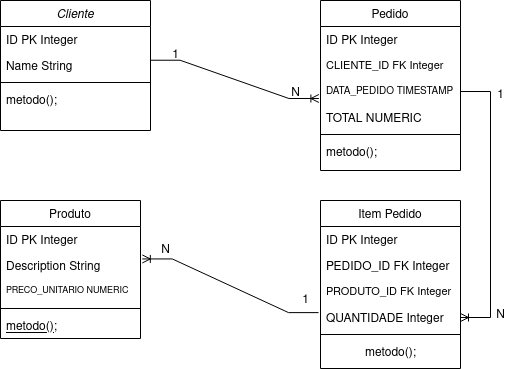

The diagram above was exported from draw.io. Its source (the exported page's mxGraphModel, read from the mxfile embedded in the PNG):
<mxGraphModel dx="1434" dy="722" grid="1" gridSize="10" guides="1" tooltips="1" connect="1" arrows="1" fold="1" page="1" pageScale="1" pageWidth="827" pageHeight="1169" background="#FFFFFF" math="0" shadow="0">
  <root>
    <mxCell id="WIyWlLk6GJQsqaUBKTNV-0" />
    <mxCell id="WIyWlLk6GJQsqaUBKTNV-1" parent="WIyWlLk6GJQsqaUBKTNV-0" />
    <mxCell id="7R8q4LC2Z8jWfB1iAmiN-0" value="Cliente" style="swimlane;fontStyle=2;align=center;verticalAlign=top;childLayout=stackLayout;horizontal=1;startSize=26;horizontalStack=0;resizeParent=1;resizeLast=0;collapsible=1;marginBottom=0;rounded=0;shadow=0;strokeWidth=1;" vertex="1" parent="WIyWlLk6GJQsqaUBKTNV-1">
      <mxGeometry x="180" y="70" width="150" height="130" as="geometry">
        <mxRectangle x="170" y="60" width="160" height="26" as="alternateBounds" />
      </mxGeometry>
    </mxCell>
    <mxCell id="7R8q4LC2Z8jWfB1iAmiN-1" value="ID PK Integer" style="text;align=left;verticalAlign=top;spacingLeft=4;spacingRight=4;overflow=hidden;rotatable=0;points=[[0,0.5],[1,0.5]];portConstraint=eastwest;rounded=0;shadow=0;html=0;" vertex="1" parent="7R8q4LC2Z8jWfB1iAmiN-0">
      <mxGeometry y="26" width="150" height="26" as="geometry" />
    </mxCell>
    <mxCell id="7R8q4LC2Z8jWfB1iAmiN-2" value="Name String" style="text;align=left;verticalAlign=top;spacingLeft=4;spacingRight=4;overflow=hidden;rotatable=0;points=[[0,0.5],[1,0.5]];portConstraint=eastwest;rounded=0;shadow=0;html=0;" vertex="1" parent="7R8q4LC2Z8jWfB1iAmiN-0">
      <mxGeometry y="52" width="150" height="26" as="geometry" />
    </mxCell>
    <mxCell id="7R8q4LC2Z8jWfB1iAmiN-3" value="" style="line;html=1;strokeWidth=1;align=left;verticalAlign=middle;spacingTop=-1;spacingLeft=3;spacingRight=3;rotatable=0;labelPosition=right;points=[];portConstraint=eastwest;" vertex="1" parent="7R8q4LC2Z8jWfB1iAmiN-0">
      <mxGeometry y="78" width="150" height="8" as="geometry" />
    </mxCell>
    <mxCell id="7R8q4LC2Z8jWfB1iAmiN-4" value="metodo();" style="text;align=left;verticalAlign=top;spacingLeft=4;spacingRight=4;overflow=hidden;rotatable=0;points=[[0,0.5],[1,0.5]];portConstraint=eastwest;" vertex="1" parent="7R8q4LC2Z8jWfB1iAmiN-0">
      <mxGeometry y="86" width="150" height="26" as="geometry" />
    </mxCell>
    <mxCell id="7R8q4LC2Z8jWfB1iAmiN-5" value="Produto" style="swimlane;fontStyle=0;align=center;verticalAlign=top;childLayout=stackLayout;horizontal=1;startSize=26;horizontalStack=0;resizeParent=1;resizeLast=0;collapsible=1;marginBottom=0;rounded=0;shadow=0;strokeWidth=1;" vertex="1" parent="WIyWlLk6GJQsqaUBKTNV-1">
      <mxGeometry x="180" y="270" width="140" height="138" as="geometry">
        <mxRectangle x="130" y="380" width="160" height="26" as="alternateBounds" />
      </mxGeometry>
    </mxCell>
    <mxCell id="7R8q4LC2Z8jWfB1iAmiN-6" value="ID PK Integer" style="text;align=left;verticalAlign=top;spacingLeft=4;spacingRight=4;overflow=hidden;rotatable=0;points=[[0,0.5],[1,0.5]];portConstraint=eastwest;" vertex="1" parent="7R8q4LC2Z8jWfB1iAmiN-5">
      <mxGeometry y="26" width="140" height="26" as="geometry" />
    </mxCell>
    <mxCell id="7R8q4LC2Z8jWfB1iAmiN-7" value="Description String" style="text;align=left;verticalAlign=top;spacingLeft=4;spacingRight=4;overflow=hidden;rotatable=0;points=[[0,0.5],[1,0.5]];portConstraint=eastwest;rounded=0;shadow=0;html=0;" vertex="1" parent="7R8q4LC2Z8jWfB1iAmiN-5">
      <mxGeometry y="52" width="140" height="26" as="geometry" />
    </mxCell>
    <mxCell id="7R8q4LC2Z8jWfB1iAmiN-8" value="PRECO_UNITARIO NUMERIC" style="text;align=left;verticalAlign=top;spacingLeft=4;spacingRight=4;overflow=hidden;rotatable=0;points=[[0,0.5],[1,0.5]];portConstraint=eastwest;fontSize=9;" vertex="1" parent="7R8q4LC2Z8jWfB1iAmiN-5">
      <mxGeometry y="78" width="140" height="26" as="geometry" />
    </mxCell>
    <mxCell id="7R8q4LC2Z8jWfB1iAmiN-9" value="" style="line;html=1;strokeWidth=1;align=left;verticalAlign=middle;spacingTop=-1;spacingLeft=3;spacingRight=3;rotatable=0;labelPosition=right;points=[];portConstraint=eastwest;" vertex="1" parent="7R8q4LC2Z8jWfB1iAmiN-5">
      <mxGeometry y="104" width="140" height="8" as="geometry" />
    </mxCell>
    <mxCell id="7R8q4LC2Z8jWfB1iAmiN-10" value="metodo();" style="text;align=left;verticalAlign=top;spacingLeft=4;spacingRight=4;overflow=hidden;rotatable=0;points=[[0,0.5],[1,0.5]];portConstraint=eastwest;fontStyle=4" vertex="1" parent="7R8q4LC2Z8jWfB1iAmiN-5">
      <mxGeometry y="112" width="140" height="26" as="geometry" />
    </mxCell>
    <mxCell id="7R8q4LC2Z8jWfB1iAmiN-11" value="Item Pedido" style="swimlane;fontStyle=0;align=center;verticalAlign=top;childLayout=stackLayout;horizontal=1;startSize=26;horizontalStack=0;resizeParent=1;resizeLast=0;collapsible=1;marginBottom=0;rounded=0;shadow=0;strokeWidth=1;" vertex="1" parent="WIyWlLk6GJQsqaUBKTNV-1">
      <mxGeometry x="500" y="270" width="140" height="168" as="geometry">
        <mxRectangle x="340" y="380" width="170" height="26" as="alternateBounds" />
      </mxGeometry>
    </mxCell>
    <mxCell id="7R8q4LC2Z8jWfB1iAmiN-12" value="ID PK Integer" style="text;align=left;verticalAlign=top;spacingLeft=4;spacingRight=4;overflow=hidden;rotatable=0;points=[[0,0.5],[1,0.5]];portConstraint=eastwest;" vertex="1" parent="7R8q4LC2Z8jWfB1iAmiN-11">
      <mxGeometry y="26" width="140" height="26" as="geometry" />
    </mxCell>
    <mxCell id="7R8q4LC2Z8jWfB1iAmiN-13" value="PEDIDO_ID FK Integer" style="text;align=left;verticalAlign=top;spacingLeft=4;spacingRight=4;overflow=hidden;rotatable=0;points=[[0,0.5],[1,0.5]];portConstraint=eastwest;" vertex="1" parent="7R8q4LC2Z8jWfB1iAmiN-11">
      <mxGeometry y="52" width="140" height="26" as="geometry" />
    </mxCell>
    <mxCell id="7R8q4LC2Z8jWfB1iAmiN-14" value="PRODUTO_ID FK Integer" style="text;align=left;verticalAlign=top;spacingLeft=4;spacingRight=4;overflow=hidden;rotatable=0;points=[[0,0.5],[1,0.5]];portConstraint=eastwest;fontSize=11;" vertex="1" parent="7R8q4LC2Z8jWfB1iAmiN-11">
      <mxGeometry y="78" width="140" height="26" as="geometry" />
    </mxCell>
    <mxCell id="7R8q4LC2Z8jWfB1iAmiN-15" value="QUANTIDADE Integer" style="text;align=left;verticalAlign=top;spacingLeft=4;spacingRight=4;overflow=hidden;rotatable=0;points=[[0,0.5],[1,0.5]];portConstraint=eastwest;" vertex="1" parent="7R8q4LC2Z8jWfB1iAmiN-11">
      <mxGeometry y="104" width="140" height="26" as="geometry" />
    </mxCell>
    <mxCell id="7R8q4LC2Z8jWfB1iAmiN-16" value="" style="line;html=1;strokeWidth=1;align=left;verticalAlign=middle;spacingTop=-1;spacingLeft=3;spacingRight=3;rotatable=0;labelPosition=right;points=[];portConstraint=eastwest;" vertex="1" parent="7R8q4LC2Z8jWfB1iAmiN-11">
      <mxGeometry y="130" width="140" height="8" as="geometry" />
    </mxCell>
    <mxCell id="7R8q4LC2Z8jWfB1iAmiN-17" value="&lt;div&gt;metodo();&lt;/div&gt;" style="text;html=1;align=center;verticalAlign=middle;resizable=0;points=[];autosize=1;strokeColor=none;fillColor=none;" vertex="1" parent="7R8q4LC2Z8jWfB1iAmiN-11">
      <mxGeometry y="138" width="140" height="30" as="geometry" />
    </mxCell>
    <mxCell id="7R8q4LC2Z8jWfB1iAmiN-18" value="Pedido" style="swimlane;fontStyle=0;align=center;verticalAlign=top;childLayout=stackLayout;horizontal=1;startSize=26;horizontalStack=0;resizeParent=1;resizeLast=0;collapsible=1;marginBottom=0;rounded=0;shadow=0;strokeWidth=1;" vertex="1" parent="WIyWlLk6GJQsqaUBKTNV-1">
      <mxGeometry x="500" y="70" width="140" height="170" as="geometry">
        <mxRectangle x="550" y="140" width="160" height="26" as="alternateBounds" />
      </mxGeometry>
    </mxCell>
    <mxCell id="7R8q4LC2Z8jWfB1iAmiN-19" value="ID PK Integer" style="text;align=left;verticalAlign=top;spacingLeft=4;spacingRight=4;overflow=hidden;rotatable=0;points=[[0,0.5],[1,0.5]];portConstraint=eastwest;" vertex="1" parent="7R8q4LC2Z8jWfB1iAmiN-18">
      <mxGeometry y="26" width="140" height="26" as="geometry" />
    </mxCell>
    <mxCell id="7R8q4LC2Z8jWfB1iAmiN-20" value="CLIENTE_ID FK Integer" style="text;align=left;verticalAlign=top;spacingLeft=4;spacingRight=4;overflow=hidden;rotatable=0;points=[[0,0.5],[1,0.5]];portConstraint=eastwest;strokeWidth=0;fontSize=11;" vertex="1" parent="7R8q4LC2Z8jWfB1iAmiN-18">
      <mxGeometry y="52" width="140" height="26" as="geometry" />
    </mxCell>
    <mxCell id="7R8q4LC2Z8jWfB1iAmiN-21" value="DATA_PEDIDO TIMESTAMP" style="text;align=left;verticalAlign=top;spacingLeft=4;spacingRight=4;overflow=hidden;rotatable=0;points=[[0,0.5],[1,0.5]];portConstraint=eastwest;fontSize=10;" vertex="1" parent="7R8q4LC2Z8jWfB1iAmiN-18">
      <mxGeometry y="78" width="140" height="26" as="geometry" />
    </mxCell>
    <mxCell id="7R8q4LC2Z8jWfB1iAmiN-22" value="TOTAL NUMERIC" style="text;align=left;verticalAlign=top;spacingLeft=4;spacingRight=4;overflow=hidden;rotatable=0;points=[[0,0.5],[1,0.5]];portConstraint=eastwest;rounded=0;shadow=0;html=0;" vertex="1" parent="7R8q4LC2Z8jWfB1iAmiN-18">
      <mxGeometry y="104" width="140" height="26" as="geometry" />
    </mxCell>
    <mxCell id="7R8q4LC2Z8jWfB1iAmiN-23" value="" style="line;html=1;strokeWidth=1;align=left;verticalAlign=middle;spacingTop=-1;spacingLeft=3;spacingRight=3;rotatable=0;labelPosition=right;points=[];portConstraint=eastwest;" vertex="1" parent="7R8q4LC2Z8jWfB1iAmiN-18">
      <mxGeometry y="130" width="140" height="8" as="geometry" />
    </mxCell>
    <mxCell id="7R8q4LC2Z8jWfB1iAmiN-24" value="metodo();" style="text;align=left;verticalAlign=top;spacingLeft=4;spacingRight=4;overflow=hidden;rotatable=0;points=[[0,0.5],[1,0.5]];portConstraint=eastwest;" vertex="1" parent="7R8q4LC2Z8jWfB1iAmiN-18">
      <mxGeometry y="138" width="140" height="26" as="geometry" />
    </mxCell>
    <mxCell id="7R8q4LC2Z8jWfB1iAmiN-25" value="" style="edgeStyle=entityRelationEdgeStyle;fontSize=12;html=1;endArrow=ERoneToMany;rounded=0;exitX=0.997;exitY=0.297;exitDx=0;exitDy=0;exitPerimeter=0;entryX=-0.01;entryY=0.769;entryDx=0;entryDy=0;entryPerimeter=0;" edge="1" parent="WIyWlLk6GJQsqaUBKTNV-1" source="7R8q4LC2Z8jWfB1iAmiN-2">
      <mxGeometry width="100" height="100" relative="1" as="geometry">
        <mxPoint x="340" y="160" as="sourcePoint" />
        <mxPoint x="498.39999999999986" y="167.99399999999991" as="targetPoint" />
      </mxGeometry>
    </mxCell>
    <mxCell id="7R8q4LC2Z8jWfB1iAmiN-26" value="1" style="text;html=1;align=center;verticalAlign=middle;resizable=0;points=[];autosize=1;strokeColor=none;fillColor=none;" vertex="1" parent="WIyWlLk6GJQsqaUBKTNV-1">
      <mxGeometry x="340" y="110" width="30" height="30" as="geometry" />
    </mxCell>
    <mxCell id="7R8q4LC2Z8jWfB1iAmiN-27" value="&lt;div&gt;N&lt;/div&gt;&lt;div&gt;&lt;br&gt;&lt;/div&gt;" style="text;html=1;align=center;verticalAlign=middle;resizable=0;points=[];autosize=1;strokeColor=none;fillColor=none;" vertex="1" parent="WIyWlLk6GJQsqaUBKTNV-1">
      <mxGeometry x="460" y="150" width="30" height="40" as="geometry" />
    </mxCell>
    <mxCell id="7R8q4LC2Z8jWfB1iAmiN-28" value="" style="edgeStyle=entityRelationEdgeStyle;fontSize=12;html=1;endArrow=ERoneToMany;rounded=0;exitX=1;exitY=0.5;exitDx=0;exitDy=0;" edge="1" parent="WIyWlLk6GJQsqaUBKTNV-1" source="7R8q4LC2Z8jWfB1iAmiN-21" target="7R8q4LC2Z8jWfB1iAmiN-15">
      <mxGeometry width="100" height="100" relative="1" as="geometry">
        <mxPoint x="690" y="190" as="sourcePoint" />
        <mxPoint x="570" y="300" as="targetPoint" />
      </mxGeometry>
    </mxCell>
    <mxCell id="7R8q4LC2Z8jWfB1iAmiN-29" value="" style="edgeStyle=entityRelationEdgeStyle;fontSize=12;html=1;endArrow=ERoneToMany;rounded=0;exitX=-0.014;exitY=0.312;exitDx=0;exitDy=0;exitPerimeter=0;entryX=1.013;entryY=0.248;entryDx=0;entryDy=0;entryPerimeter=0;" edge="1" parent="WIyWlLk6GJQsqaUBKTNV-1" source="7R8q4LC2Z8jWfB1iAmiN-15" target="7R8q4LC2Z8jWfB1iAmiN-7">
      <mxGeometry x="0.2098" y="-20" width="100" height="100" relative="1" as="geometry">
        <mxPoint x="394" y="224.0000000000001" as="sourcePoint" />
        <mxPoint x="380" y="320" as="targetPoint" />
        <mxPoint y="-2" as="offset" />
      </mxGeometry>
    </mxCell>
    <mxCell id="7R8q4LC2Z8jWfB1iAmiN-30" value="1" style="text;html=1;align=center;verticalAlign=middle;resizable=0;points=[];autosize=1;strokeColor=none;fillColor=none;" vertex="1" parent="WIyWlLk6GJQsqaUBKTNV-1">
      <mxGeometry x="665" y="150" width="30" height="30" as="geometry" />
    </mxCell>
    <mxCell id="7R8q4LC2Z8jWfB1iAmiN-31" value="&lt;div&gt;N&lt;/div&gt;" style="text;html=1;align=center;verticalAlign=middle;resizable=0;points=[];autosize=1;strokeColor=none;fillColor=none;" vertex="1" parent="WIyWlLk6GJQsqaUBKTNV-1">
      <mxGeometry x="665" y="370" width="30" height="30" as="geometry" />
    </mxCell>
    <mxCell id="7R8q4LC2Z8jWfB1iAmiN-32" value="1" style="text;html=1;align=center;verticalAlign=middle;resizable=0;points=[];autosize=1;strokeColor=none;fillColor=none;" vertex="1" parent="WIyWlLk6GJQsqaUBKTNV-1">
      <mxGeometry x="470" y="355" width="30" height="30" as="geometry" />
    </mxCell>
    <mxCell id="7R8q4LC2Z8jWfB1iAmiN-33" value="N" style="text;html=1;align=center;verticalAlign=middle;resizable=0;points=[];autosize=1;strokeColor=none;fillColor=none;" vertex="1" parent="WIyWlLk6GJQsqaUBKTNV-1">
      <mxGeometry x="330" y="305" width="30" height="30" as="geometry" />
    </mxCell>
  </root>
</mxGraphModel>